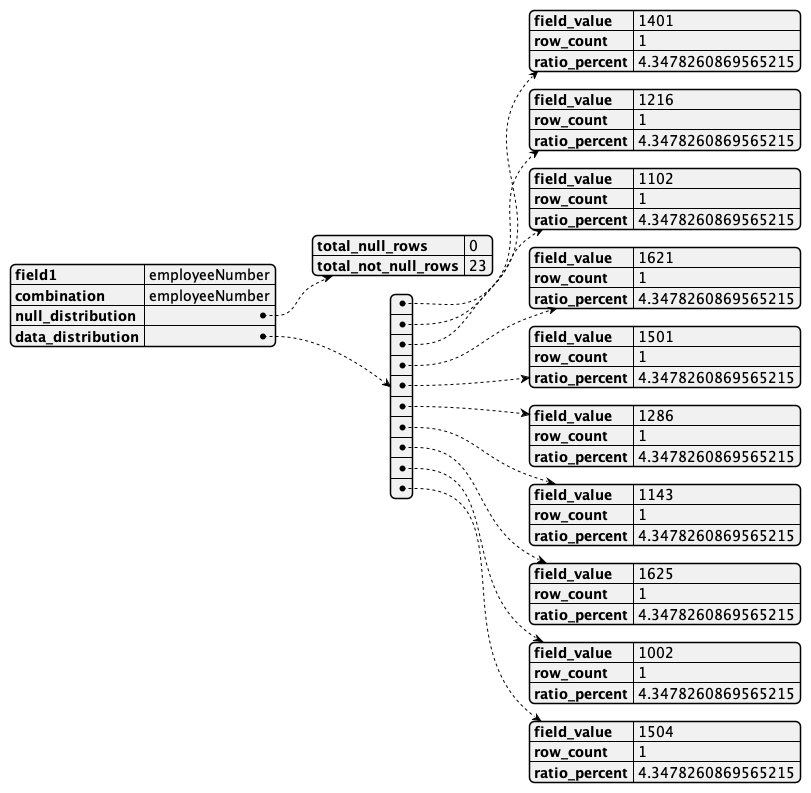

The diagram above was rendered by PlantUML. Its source (embedded in the PNG):
@startjson
{
    "field1": "employeeNumber",
    "combination": "employeeNumber",
    "null_distribution": {
        "total_null_rows": 0,
        "total_not_null_rows": 23
    },
    "data_distribution": [
        {
            "field_value": "1401",
            "row_count": 1,
            "ratio_percent": 4.3478260869565215
        },
        {
            "field_value": "1216",
            "row_count": 1,
            "ratio_percent": 4.3478260869565215
        },
        {
            "field_value": "1102",
            "row_count": 1,
            "ratio_percent": 4.3478260869565215
        },
        {
            "field_value": "1621",
            "row_count": 1,
            "ratio_percent": 4.3478260869565215
        },
        {
            "field_value": "1501",
            "row_count": 1,
            "ratio_percent": 4.3478260869565215
        },
        {
            "field_value": "1286",
            "row_count": 1,
            "ratio_percent": 4.3478260869565215
        },
        {
            "field_value": "1143",
            "row_count": 1,
            "ratio_percent": 4.3478260869565215
        },
        {
            "field_value": "1625",
            "row_count": 1,
            "ratio_percent": 4.3478260869565215
        },
        {
            "field_value": "1002",
            "row_count": 1,
            "ratio_percent": 4.3478260869565215
        },
        {
            "field_value": "1504",
            "row_count": 1,
            "ratio_percent": 4.3478260869565215
        }
    ]
}
@endjson